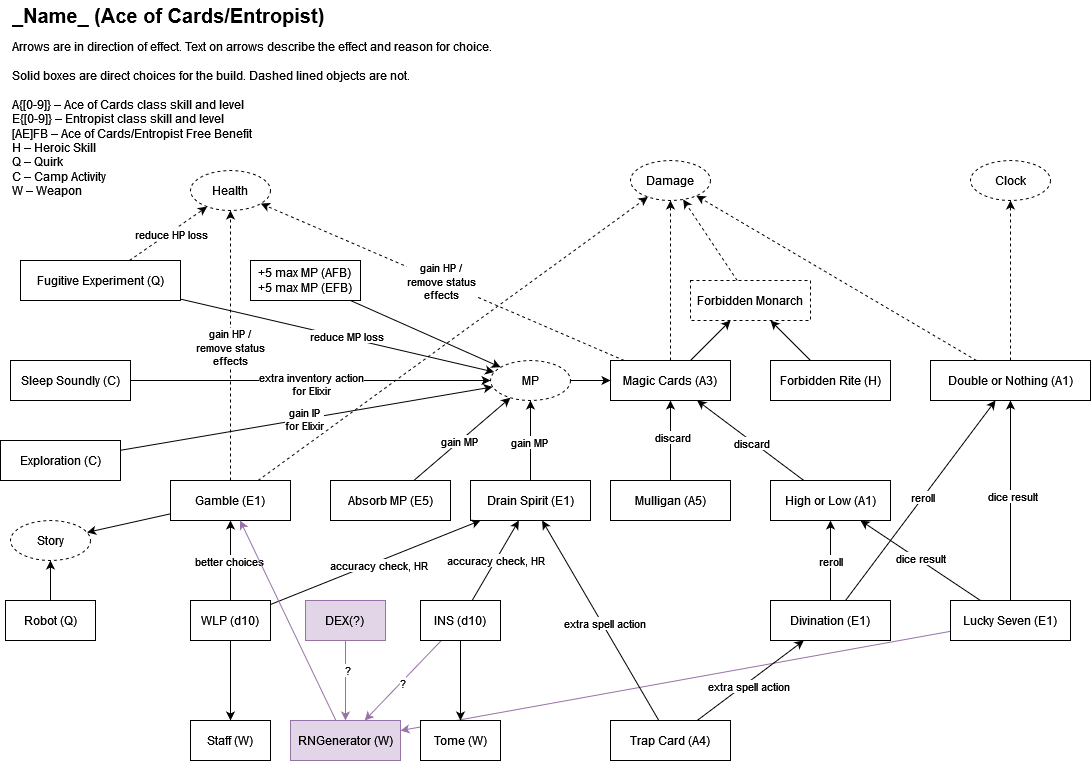

The diagram above was exported from draw.io. Its source (the exported page's mxGraphModel, read from the mxfile embedded in the PNG):
<mxGraphModel dx="928" dy="728" grid="1" gridSize="10" guides="1" tooltips="1" connect="1" arrows="1" fold="1" page="1" pageScale="1" pageWidth="1169" pageHeight="827" math="0" shadow="0">
  <root>
    <mxCell id="0" />
    <mxCell id="1" parent="0" />
    <mxCell id="RhFWqp1TSaXYGgG4U2mp-10" style="rounded=0;orthogonalLoop=1;jettySize=auto;html=1;dashed=1;" parent="1" source="RhFWqp1TSaXYGgG4U2mp-3" target="RhFWqp1TSaXYGgG4U2mp-7" edge="1">
      <mxGeometry relative="1" as="geometry" />
    </mxCell>
    <mxCell id="RhFWqp1TSaXYGgG4U2mp-16" style="rounded=0;orthogonalLoop=1;jettySize=auto;html=1;" parent="1" source="RhFWqp1TSaXYGgG4U2mp-3" target="RhFWqp1TSaXYGgG4U2mp-4" edge="1">
      <mxGeometry relative="1" as="geometry" />
    </mxCell>
    <mxCell id="RhFWqp1TSaXYGgG4U2mp-64" style="rounded=0;orthogonalLoop=1;jettySize=auto;html=1;dashed=1;" parent="1" source="RhFWqp1TSaXYGgG4U2mp-3" target="RhFWqp1TSaXYGgG4U2mp-61" edge="1">
      <mxGeometry relative="1" as="geometry" />
    </mxCell>
    <mxCell id="RhFWqp1TSaXYGgG4U2mp-75" value="gain HP /&lt;br&gt;remove status&lt;br&gt;effects" style="edgeLabel;html=1;align=center;verticalAlign=middle;resizable=0;points=[];" parent="RhFWqp1TSaXYGgG4U2mp-64" vertex="1" connectable="0">
      <mxGeometry x="0.0049" relative="1" as="geometry">
        <mxPoint as="offset" />
      </mxGeometry>
    </mxCell>
    <mxCell id="RhFWqp1TSaXYGgG4U2mp-3" value="Magic Cards (A3)" style="rounded=0;whiteSpace=wrap;html=1;" parent="1" vertex="1">
      <mxGeometry x="640" y="400" width="120" height="40" as="geometry" />
    </mxCell>
    <mxCell id="RhFWqp1TSaXYGgG4U2mp-9" style="rounded=0;orthogonalLoop=1;jettySize=auto;html=1;dashed=1;" parent="1" source="RhFWqp1TSaXYGgG4U2mp-4" target="RhFWqp1TSaXYGgG4U2mp-7" edge="1">
      <mxGeometry relative="1" as="geometry" />
    </mxCell>
    <mxCell id="RhFWqp1TSaXYGgG4U2mp-4" value="Forbidden Monarch" style="rounded=0;whiteSpace=wrap;html=1;dashed=1;" parent="1" vertex="1">
      <mxGeometry x="720" y="320" width="120" height="40" as="geometry" />
    </mxCell>
    <mxCell id="RhFWqp1TSaXYGgG4U2mp-11" style="rounded=0;orthogonalLoop=1;jettySize=auto;html=1;" parent="1" source="RhFWqp1TSaXYGgG4U2mp-5" target="RhFWqp1TSaXYGgG4U2mp-65" edge="1">
      <mxGeometry relative="1" as="geometry" />
    </mxCell>
    <mxCell id="RhFWqp1TSaXYGgG4U2mp-35" value="gain MP" style="edgeLabel;html=1;align=center;verticalAlign=middle;resizable=0;points=[];" parent="RhFWqp1TSaXYGgG4U2mp-11" vertex="1" connectable="0">
      <mxGeometry x="-0.05" relative="1" as="geometry">
        <mxPoint as="offset" />
      </mxGeometry>
    </mxCell>
    <mxCell id="RhFWqp1TSaXYGgG4U2mp-5" value="Absorb MP (E5)" style="rounded=0;whiteSpace=wrap;html=1;" parent="1" vertex="1">
      <mxGeometry x="360" y="520" width="120" height="40" as="geometry" />
    </mxCell>
    <mxCell id="RhFWqp1TSaXYGgG4U2mp-12" style="rounded=0;orthogonalLoop=1;jettySize=auto;html=1;" parent="1" source="RhFWqp1TSaXYGgG4U2mp-6" target="RhFWqp1TSaXYGgG4U2mp-3" edge="1">
      <mxGeometry relative="1" as="geometry" />
    </mxCell>
    <mxCell id="RhFWqp1TSaXYGgG4U2mp-33" value="discard" style="edgeLabel;html=1;align=center;verticalAlign=middle;resizable=0;points=[];" parent="RhFWqp1TSaXYGgG4U2mp-12" vertex="1" connectable="0">
      <mxGeometry x="0.057" y="-2" relative="1" as="geometry">
        <mxPoint y="-1" as="offset" />
      </mxGeometry>
    </mxCell>
    <mxCell id="RhFWqp1TSaXYGgG4U2mp-6" value="&lt;div&gt;Mulligan (A5)&lt;/div&gt;" style="rounded=0;whiteSpace=wrap;html=1;" parent="1" vertex="1">
      <mxGeometry x="640" y="520" width="120" height="40" as="geometry" />
    </mxCell>
    <mxCell id="RhFWqp1TSaXYGgG4U2mp-7" value="Damage" style="ellipse;whiteSpace=wrap;html=1;dashed=1;" parent="1" vertex="1">
      <mxGeometry x="660" y="200" width="80" height="40" as="geometry" />
    </mxCell>
    <mxCell id="RhFWqp1TSaXYGgG4U2mp-8" value="Clock" style="ellipse;whiteSpace=wrap;html=1;dashed=1;" parent="1" vertex="1">
      <mxGeometry x="1000" y="200" width="80" height="40" as="geometry" />
    </mxCell>
    <mxCell id="RhFWqp1TSaXYGgG4U2mp-25" style="rounded=0;orthogonalLoop=1;jettySize=auto;html=1;" parent="1" source="RhFWqp1TSaXYGgG4U2mp-13" target="RhFWqp1TSaXYGgG4U2mp-14" edge="1">
      <mxGeometry relative="1" as="geometry" />
    </mxCell>
    <mxCell id="RhFWqp1TSaXYGgG4U2mp-40" value="reroll" style="edgeLabel;html=1;align=center;verticalAlign=middle;resizable=0;points=[];" parent="RhFWqp1TSaXYGgG4U2mp-25" vertex="1" connectable="0">
      <mxGeometry x="-0.025" relative="1" as="geometry">
        <mxPoint as="offset" />
      </mxGeometry>
    </mxCell>
    <mxCell id="RhFWqp1TSaXYGgG4U2mp-52" style="rounded=0;orthogonalLoop=1;jettySize=auto;html=1;" parent="1" source="RhFWqp1TSaXYGgG4U2mp-13" target="RhFWqp1TSaXYGgG4U2mp-49" edge="1">
      <mxGeometry relative="1" as="geometry" />
    </mxCell>
    <mxCell id="RhFWqp1TSaXYGgG4U2mp-53" value="reroll" style="edgeLabel;html=1;align=center;verticalAlign=middle;resizable=0;points=[];" parent="RhFWqp1TSaXYGgG4U2mp-52" vertex="1" connectable="0">
      <mxGeometry x="0.0255" y="1" relative="1" as="geometry">
        <mxPoint as="offset" />
      </mxGeometry>
    </mxCell>
    <mxCell id="RhFWqp1TSaXYGgG4U2mp-13" value="Divination (E1)" style="rounded=0;whiteSpace=wrap;html=1;" parent="1" vertex="1">
      <mxGeometry x="800" y="640" width="120" height="40" as="geometry" />
    </mxCell>
    <mxCell id="RhFWqp1TSaXYGgG4U2mp-22" style="rounded=0;orthogonalLoop=1;jettySize=auto;html=1;" parent="1" source="RhFWqp1TSaXYGgG4U2mp-14" target="RhFWqp1TSaXYGgG4U2mp-3" edge="1">
      <mxGeometry relative="1" as="geometry" />
    </mxCell>
    <mxCell id="RhFWqp1TSaXYGgG4U2mp-34" value="discard" style="edgeLabel;html=1;align=center;verticalAlign=middle;resizable=0;points=[];" parent="RhFWqp1TSaXYGgG4U2mp-22" vertex="1" connectable="0">
      <mxGeometry x="-0.027" y="2" relative="1" as="geometry">
        <mxPoint as="offset" />
      </mxGeometry>
    </mxCell>
    <mxCell id="RhFWqp1TSaXYGgG4U2mp-14" value="High or Low (A1)" style="rounded=0;whiteSpace=wrap;html=1;" parent="1" vertex="1">
      <mxGeometry x="800" y="520" width="120" height="40" as="geometry" />
    </mxCell>
    <mxCell id="RhFWqp1TSaXYGgG4U2mp-24" style="rounded=0;orthogonalLoop=1;jettySize=auto;html=1;" parent="1" source="RhFWqp1TSaXYGgG4U2mp-15" target="RhFWqp1TSaXYGgG4U2mp-14" edge="1">
      <mxGeometry relative="1" as="geometry" />
    </mxCell>
    <mxCell id="RhFWqp1TSaXYGgG4U2mp-39" value="dice result" style="edgeLabel;html=1;align=center;verticalAlign=middle;resizable=0;points=[];" parent="RhFWqp1TSaXYGgG4U2mp-24" vertex="1" connectable="0">
      <mxGeometry x="0.0231" y="-2" relative="1" as="geometry">
        <mxPoint as="offset" />
      </mxGeometry>
    </mxCell>
    <mxCell id="RhFWqp1TSaXYGgG4U2mp-50" style="rounded=0;orthogonalLoop=1;jettySize=auto;html=1;" parent="1" source="RhFWqp1TSaXYGgG4U2mp-15" target="RhFWqp1TSaXYGgG4U2mp-49" edge="1">
      <mxGeometry relative="1" as="geometry" />
    </mxCell>
    <mxCell id="RhFWqp1TSaXYGgG4U2mp-51" value="dice result" style="edgeLabel;html=1;align=center;verticalAlign=middle;resizable=0;points=[];" parent="RhFWqp1TSaXYGgG4U2mp-50" vertex="1" connectable="0">
      <mxGeometry x="0.035" y="-2" relative="1" as="geometry">
        <mxPoint y="-1" as="offset" />
      </mxGeometry>
    </mxCell>
    <mxCell id="CmZH3Qbe7u27wujmRb0h-26" style="rounded=0;orthogonalLoop=1;jettySize=auto;html=1;fillColor=#e1d5e7;strokeColor=#9673a6;" edge="1" parent="1" source="RhFWqp1TSaXYGgG4U2mp-15" target="CmZH3Qbe7u27wujmRb0h-21">
      <mxGeometry relative="1" as="geometry" />
    </mxCell>
    <mxCell id="RhFWqp1TSaXYGgG4U2mp-15" value="Lucky Seven (E1)" style="rounded=0;whiteSpace=wrap;html=1;" parent="1" vertex="1">
      <mxGeometry x="980" y="640" width="120" height="40" as="geometry" />
    </mxCell>
    <mxCell id="RhFWqp1TSaXYGgG4U2mp-18" style="rounded=0;orthogonalLoop=1;jettySize=auto;html=1;" parent="1" source="RhFWqp1TSaXYGgG4U2mp-17" target="RhFWqp1TSaXYGgG4U2mp-4" edge="1">
      <mxGeometry relative="1" as="geometry" />
    </mxCell>
    <mxCell id="RhFWqp1TSaXYGgG4U2mp-17" value="Forbidden Rite (H)" style="rounded=0;whiteSpace=wrap;html=1;" parent="1" vertex="1">
      <mxGeometry x="800" y="400" width="120" height="40" as="geometry" />
    </mxCell>
    <mxCell id="RhFWqp1TSaXYGgG4U2mp-54" style="rounded=0;orthogonalLoop=1;jettySize=auto;html=1;" parent="1" source="RhFWqp1TSaXYGgG4U2mp-20" target="RhFWqp1TSaXYGgG4U2mp-65" edge="1">
      <mxGeometry relative="1" as="geometry" />
    </mxCell>
    <mxCell id="RhFWqp1TSaXYGgG4U2mp-55" value="gain MP" style="edgeLabel;html=1;align=center;verticalAlign=middle;resizable=0;points=[];" parent="RhFWqp1TSaXYGgG4U2mp-54" vertex="1" connectable="0">
      <mxGeometry x="-0.0418" y="1" relative="1" as="geometry">
        <mxPoint as="offset" />
      </mxGeometry>
    </mxCell>
    <mxCell id="RhFWqp1TSaXYGgG4U2mp-20" value="Drain Spirit (E1)" style="rounded=0;whiteSpace=wrap;html=1;" parent="1" vertex="1">
      <mxGeometry x="500" y="520" width="120" height="40" as="geometry" />
    </mxCell>
    <mxCell id="RhFWqp1TSaXYGgG4U2mp-26" style="rounded=0;orthogonalLoop=1;jettySize=auto;html=1;" parent="1" source="RhFWqp1TSaXYGgG4U2mp-21" target="RhFWqp1TSaXYGgG4U2mp-13" edge="1">
      <mxGeometry relative="1" as="geometry" />
    </mxCell>
    <mxCell id="RhFWqp1TSaXYGgG4U2mp-44" value="extra spell action" style="edgeLabel;html=1;align=center;verticalAlign=middle;resizable=0;points=[];" parent="RhFWqp1TSaXYGgG4U2mp-26" vertex="1" connectable="0">
      <mxGeometry x="-0.075" y="-3" relative="1" as="geometry">
        <mxPoint as="offset" />
      </mxGeometry>
    </mxCell>
    <mxCell id="RhFWqp1TSaXYGgG4U2mp-32" style="rounded=0;orthogonalLoop=1;jettySize=auto;html=1;" parent="1" source="RhFWqp1TSaXYGgG4U2mp-21" target="RhFWqp1TSaXYGgG4U2mp-20" edge="1">
      <mxGeometry relative="1" as="geometry" />
    </mxCell>
    <mxCell id="RhFWqp1TSaXYGgG4U2mp-45" value="extra spell action" style="edgeLabel;html=1;align=center;verticalAlign=middle;resizable=0;points=[];" parent="RhFWqp1TSaXYGgG4U2mp-32" vertex="1" connectable="0">
      <mxGeometry x="-0.035" y="-2" relative="1" as="geometry">
        <mxPoint as="offset" />
      </mxGeometry>
    </mxCell>
    <mxCell id="RhFWqp1TSaXYGgG4U2mp-21" value="&lt;div&gt;Trap Card (A4)&lt;/div&gt;" style="rounded=0;whiteSpace=wrap;html=1;" parent="1" vertex="1">
      <mxGeometry x="640" y="760" width="120" height="40" as="geometry" />
    </mxCell>
    <mxCell id="RhFWqp1TSaXYGgG4U2mp-31" style="rounded=0;orthogonalLoop=1;jettySize=auto;html=1;" parent="1" source="RhFWqp1TSaXYGgG4U2mp-28" target="RhFWqp1TSaXYGgG4U2mp-20" edge="1">
      <mxGeometry relative="1" as="geometry" />
    </mxCell>
    <mxCell id="RhFWqp1TSaXYGgG4U2mp-48" value="accuracy check, HR" style="edgeLabel;html=1;align=center;verticalAlign=middle;resizable=0;points=[];" parent="RhFWqp1TSaXYGgG4U2mp-31" vertex="1" connectable="0">
      <mxGeometry x="0.01" y="1" relative="1" as="geometry">
        <mxPoint as="offset" />
      </mxGeometry>
    </mxCell>
    <mxCell id="CmZH3Qbe7u27wujmRb0h-4" style="rounded=0;orthogonalLoop=1;jettySize=auto;html=1;" edge="1" parent="1" source="RhFWqp1TSaXYGgG4U2mp-28" target="CmZH3Qbe7u27wujmRb0h-3">
      <mxGeometry relative="1" as="geometry" />
    </mxCell>
    <mxCell id="CmZH3Qbe7u27wujmRb0h-22" style="rounded=0;orthogonalLoop=1;jettySize=auto;html=1;fillColor=#e1d5e7;strokeColor=#9673a6;" edge="1" parent="1" source="RhFWqp1TSaXYGgG4U2mp-28" target="CmZH3Qbe7u27wujmRb0h-21">
      <mxGeometry relative="1" as="geometry" />
    </mxCell>
    <mxCell id="CmZH3Qbe7u27wujmRb0h-34" value="?" style="edgeLabel;html=1;align=center;verticalAlign=middle;resizable=0;points=[];" vertex="1" connectable="0" parent="CmZH3Qbe7u27wujmRb0h-22">
      <mxGeometry x="0.0323" y="1" relative="1" as="geometry">
        <mxPoint as="offset" />
      </mxGeometry>
    </mxCell>
    <mxCell id="RhFWqp1TSaXYGgG4U2mp-28" value="&lt;div&gt;INS (d10)&lt;/div&gt;" style="rounded=0;whiteSpace=wrap;html=1;" parent="1" vertex="1">
      <mxGeometry x="450" y="640" width="80" height="40" as="geometry" />
    </mxCell>
    <mxCell id="RhFWqp1TSaXYGgG4U2mp-30" style="rounded=0;orthogonalLoop=1;jettySize=auto;html=1;" parent="1" source="RhFWqp1TSaXYGgG4U2mp-29" target="RhFWqp1TSaXYGgG4U2mp-20" edge="1">
      <mxGeometry relative="1" as="geometry">
        <Array as="points" />
      </mxGeometry>
    </mxCell>
    <mxCell id="RhFWqp1TSaXYGgG4U2mp-47" value="accuracy check, HR" style="edgeLabel;html=1;align=center;verticalAlign=middle;resizable=0;points=[];" parent="RhFWqp1TSaXYGgG4U2mp-30" vertex="1" connectable="0">
      <mxGeometry x="0.01" y="-3" relative="1" as="geometry">
        <mxPoint as="offset" />
      </mxGeometry>
    </mxCell>
    <mxCell id="RhFWqp1TSaXYGgG4U2mp-59" style="rounded=0;orthogonalLoop=1;jettySize=auto;html=1;" parent="1" source="RhFWqp1TSaXYGgG4U2mp-29" target="RhFWqp1TSaXYGgG4U2mp-58" edge="1">
      <mxGeometry relative="1" as="geometry" />
    </mxCell>
    <mxCell id="RhFWqp1TSaXYGgG4U2mp-60" value="better choices" style="edgeLabel;html=1;align=center;verticalAlign=middle;resizable=0;points=[];" parent="RhFWqp1TSaXYGgG4U2mp-59" vertex="1" connectable="0">
      <mxGeometry x="-0.0106" y="1" relative="1" as="geometry">
        <mxPoint as="offset" />
      </mxGeometry>
    </mxCell>
    <mxCell id="CmZH3Qbe7u27wujmRb0h-5" style="rounded=0;orthogonalLoop=1;jettySize=auto;html=1;" edge="1" parent="1" source="RhFWqp1TSaXYGgG4U2mp-29" target="CmZH3Qbe7u27wujmRb0h-2">
      <mxGeometry relative="1" as="geometry" />
    </mxCell>
    <mxCell id="RhFWqp1TSaXYGgG4U2mp-29" value="WLP (d10)" style="rounded=0;whiteSpace=wrap;html=1;" parent="1" vertex="1">
      <mxGeometry x="220" y="640" width="80" height="40" as="geometry" />
    </mxCell>
    <mxCell id="RhFWqp1TSaXYGgG4U2mp-56" style="rounded=0;orthogonalLoop=1;jettySize=auto;html=1;dashed=1;" parent="1" source="RhFWqp1TSaXYGgG4U2mp-49" target="RhFWqp1TSaXYGgG4U2mp-8" edge="1">
      <mxGeometry relative="1" as="geometry" />
    </mxCell>
    <mxCell id="RhFWqp1TSaXYGgG4U2mp-57" style="rounded=0;orthogonalLoop=1;jettySize=auto;html=1;dashed=1;" parent="1" source="RhFWqp1TSaXYGgG4U2mp-49" target="RhFWqp1TSaXYGgG4U2mp-7" edge="1">
      <mxGeometry relative="1" as="geometry" />
    </mxCell>
    <mxCell id="RhFWqp1TSaXYGgG4U2mp-49" value="Double or Nothing (A1)" style="rounded=0;whiteSpace=wrap;html=1;" parent="1" vertex="1">
      <mxGeometry x="960" y="400" width="160" height="40" as="geometry" />
    </mxCell>
    <mxCell id="RhFWqp1TSaXYGgG4U2mp-62" style="rounded=0;orthogonalLoop=1;jettySize=auto;html=1;dashed=1;" parent="1" source="RhFWqp1TSaXYGgG4U2mp-58" target="RhFWqp1TSaXYGgG4U2mp-61" edge="1">
      <mxGeometry relative="1" as="geometry" />
    </mxCell>
    <mxCell id="RhFWqp1TSaXYGgG4U2mp-74" value="gain HP /&lt;br&gt;remove status&lt;br&gt;effects" style="edgeLabel;html=1;align=center;verticalAlign=middle;resizable=0;points=[];" parent="RhFWqp1TSaXYGgG4U2mp-62" vertex="1" connectable="0">
      <mxGeometry x="-0.0143" relative="1" as="geometry">
        <mxPoint as="offset" />
      </mxGeometry>
    </mxCell>
    <mxCell id="RhFWqp1TSaXYGgG4U2mp-63" style="rounded=0;orthogonalLoop=1;jettySize=auto;html=1;dashed=1;" parent="1" source="RhFWqp1TSaXYGgG4U2mp-58" target="RhFWqp1TSaXYGgG4U2mp-7" edge="1">
      <mxGeometry relative="1" as="geometry" />
    </mxCell>
    <mxCell id="CmZH3Qbe7u27wujmRb0h-31" style="rounded=0;orthogonalLoop=1;jettySize=auto;html=1;" edge="1" parent="1" source="RhFWqp1TSaXYGgG4U2mp-58" target="CmZH3Qbe7u27wujmRb0h-29">
      <mxGeometry relative="1" as="geometry" />
    </mxCell>
    <mxCell id="RhFWqp1TSaXYGgG4U2mp-58" value="Gamble (E1)" style="rounded=0;whiteSpace=wrap;html=1;" parent="1" vertex="1">
      <mxGeometry x="200" y="520" width="120" height="40" as="geometry" />
    </mxCell>
    <mxCell id="RhFWqp1TSaXYGgG4U2mp-61" value="Health" style="ellipse;whiteSpace=wrap;html=1;dashed=1;" parent="1" vertex="1">
      <mxGeometry x="220" y="210" width="80" height="40" as="geometry" />
    </mxCell>
    <mxCell id="RhFWqp1TSaXYGgG4U2mp-66" style="rounded=0;orthogonalLoop=1;jettySize=auto;html=1;" parent="1" source="RhFWqp1TSaXYGgG4U2mp-65" target="RhFWqp1TSaXYGgG4U2mp-3" edge="1">
      <mxGeometry relative="1" as="geometry" />
    </mxCell>
    <mxCell id="RhFWqp1TSaXYGgG4U2mp-65" value="MP" style="ellipse;whiteSpace=wrap;html=1;dashed=1;" parent="1" vertex="1">
      <mxGeometry x="520" y="400" width="80" height="40" as="geometry" />
    </mxCell>
    <mxCell id="RhFWqp1TSaXYGgG4U2mp-70" style="rounded=0;orthogonalLoop=1;jettySize=auto;html=1;dashed=1;" parent="1" source="RhFWqp1TSaXYGgG4U2mp-68" target="RhFWqp1TSaXYGgG4U2mp-61" edge="1">
      <mxGeometry relative="1" as="geometry" />
    </mxCell>
    <mxCell id="RhFWqp1TSaXYGgG4U2mp-73" value="reduce HP loss" style="edgeLabel;html=1;align=center;verticalAlign=middle;resizable=0;points=[];" parent="RhFWqp1TSaXYGgG4U2mp-70" vertex="1" connectable="0">
      <mxGeometry x="0.0354" y="-2" relative="1" as="geometry">
        <mxPoint as="offset" />
      </mxGeometry>
    </mxCell>
    <mxCell id="RhFWqp1TSaXYGgG4U2mp-71" style="rounded=0;orthogonalLoop=1;jettySize=auto;html=1;" parent="1" source="RhFWqp1TSaXYGgG4U2mp-68" target="RhFWqp1TSaXYGgG4U2mp-65" edge="1">
      <mxGeometry relative="1" as="geometry" />
    </mxCell>
    <mxCell id="RhFWqp1TSaXYGgG4U2mp-72" value="reduce MP loss" style="edgeLabel;html=1;align=center;verticalAlign=middle;resizable=0;points=[];" parent="RhFWqp1TSaXYGgG4U2mp-71" vertex="1" connectable="0">
      <mxGeometry x="0.0541" y="2" relative="1" as="geometry">
        <mxPoint as="offset" />
      </mxGeometry>
    </mxCell>
    <mxCell id="RhFWqp1TSaXYGgG4U2mp-68" value="Fugitive Experiment (Q)" style="rounded=0;whiteSpace=wrap;html=1;" parent="1" vertex="1">
      <mxGeometry x="50" y="300" width="160" height="40" as="geometry" />
    </mxCell>
    <mxCell id="CmZH3Qbe7u27wujmRb0h-2" value="Staff (W)" style="rounded=0;whiteSpace=wrap;html=1;" vertex="1" parent="1">
      <mxGeometry x="220" y="760" width="80" height="40" as="geometry" />
    </mxCell>
    <mxCell id="CmZH3Qbe7u27wujmRb0h-3" value="Tome (W)" style="rounded=0;whiteSpace=wrap;html=1;" vertex="1" parent="1">
      <mxGeometry x="450" y="760" width="80" height="40" as="geometry" />
    </mxCell>
    <mxCell id="CmZH3Qbe7u27wujmRb0h-8" style="edgeStyle=orthogonalEdgeStyle;rounded=0;orthogonalLoop=1;jettySize=auto;html=1;exitX=0.5;exitY=1;exitDx=0;exitDy=0;" edge="1" parent="1" source="CmZH3Qbe7u27wujmRb0h-3" target="CmZH3Qbe7u27wujmRb0h-3">
      <mxGeometry relative="1" as="geometry" />
    </mxCell>
    <mxCell id="CmZH3Qbe7u27wujmRb0h-17" style="rounded=0;orthogonalLoop=1;jettySize=auto;html=1;" edge="1" parent="1" source="CmZH3Qbe7u27wujmRb0h-11" target="RhFWqp1TSaXYGgG4U2mp-65">
      <mxGeometry relative="1" as="geometry" />
    </mxCell>
    <mxCell id="CmZH3Qbe7u27wujmRb0h-18" value="extra inventory action&lt;br&gt;for Elixir" style="edgeLabel;html=1;align=center;verticalAlign=middle;resizable=0;points=[];" vertex="1" connectable="0" parent="CmZH3Qbe7u27wujmRb0h-17">
      <mxGeometry x="0.011" y="-4" relative="1" as="geometry">
        <mxPoint x="-1" as="offset" />
      </mxGeometry>
    </mxCell>
    <mxCell id="CmZH3Qbe7u27wujmRb0h-11" value="Sleep Soundly (C)" style="rounded=0;whiteSpace=wrap;html=1;" vertex="1" parent="1">
      <mxGeometry x="40" y="400" width="120" height="40" as="geometry" />
    </mxCell>
    <mxCell id="CmZH3Qbe7u27wujmRb0h-15" style="rounded=0;orthogonalLoop=1;jettySize=auto;html=1;" edge="1" parent="1" source="CmZH3Qbe7u27wujmRb0h-12" target="RhFWqp1TSaXYGgG4U2mp-65">
      <mxGeometry relative="1" as="geometry" />
    </mxCell>
    <mxCell id="CmZH3Qbe7u27wujmRb0h-16" value="gain IP &lt;br&gt;for Elixir" style="edgeLabel;html=1;align=center;verticalAlign=middle;resizable=0;points=[];" vertex="1" connectable="0" parent="CmZH3Qbe7u27wujmRb0h-15">
      <mxGeometry x="-0.0145" relative="1" as="geometry">
        <mxPoint as="offset" />
      </mxGeometry>
    </mxCell>
    <mxCell id="CmZH3Qbe7u27wujmRb0h-12" value="Exploration (C)" style="rounded=0;whiteSpace=wrap;html=1;" vertex="1" parent="1">
      <mxGeometry x="30" y="480" width="120" height="40" as="geometry" />
    </mxCell>
    <mxCell id="CmZH3Qbe7u27wujmRb0h-20" value="&lt;h1 style=&quot;margin-top: 0px; line-height: 64%;&quot;&gt;&lt;font style=&quot;font-size: 20px;&quot;&gt;_Name_ (Ace of Cards/Entropist)&lt;/font&gt;&lt;/h1&gt;&lt;div&gt;Arrows are in direction of effect. Text on arrows describe the effect and reason for choice.&lt;br&gt;&lt;/div&gt;&lt;div&gt;&lt;br&gt;&lt;/div&gt;&lt;div&gt;Solid boxes are direct choices for the build. Dashed lined objects are not.&lt;br&gt;&lt;/div&gt;&lt;div&gt;&lt;br&gt;&lt;/div&gt;&lt;div&gt;A{[0-9]} – Ace of Cards class skill and level&lt;br&gt;&lt;/div&gt;&lt;div&gt;E{[0-9]}  – Entropist class skill and level&lt;/div&gt;&lt;div&gt;[AE]FB – Ace of Cards/Entropist Free Benefit&lt;br&gt;&lt;/div&gt;&lt;div&gt;H – Heroic Skill&lt;br&gt;&lt;/div&gt;&lt;div&gt;Q – Quirk&lt;/div&gt;&lt;div&gt;C – Camp Activity&lt;/div&gt;&lt;div&gt;W – Weapon&lt;br&gt;&lt;/div&gt;" style="text;html=1;whiteSpace=wrap;overflow=hidden;rounded=0;" vertex="1" parent="1">
      <mxGeometry x="40" y="40" width="530" height="200" as="geometry" />
    </mxCell>
    <mxCell id="CmZH3Qbe7u27wujmRb0h-25" style="rounded=0;orthogonalLoop=1;jettySize=auto;html=1;fillColor=#e1d5e7;strokeColor=#9673a6;" edge="1" parent="1" source="CmZH3Qbe7u27wujmRb0h-21" target="RhFWqp1TSaXYGgG4U2mp-58">
      <mxGeometry relative="1" as="geometry" />
    </mxCell>
    <mxCell id="CmZH3Qbe7u27wujmRb0h-21" value="RNGenerator (W)" style="rounded=0;whiteSpace=wrap;html=1;fillColor=#e1d5e7;strokeColor=#9673a6;" vertex="1" parent="1">
      <mxGeometry x="320" y="760" width="110" height="40" as="geometry" />
    </mxCell>
    <mxCell id="CmZH3Qbe7u27wujmRb0h-27" style="rounded=0;orthogonalLoop=1;jettySize=auto;html=1;fillColor=#e1d5e7;strokeColor=#9673a6;" edge="1" parent="1" source="CmZH3Qbe7u27wujmRb0h-23" target="CmZH3Qbe7u27wujmRb0h-21">
      <mxGeometry relative="1" as="geometry" />
    </mxCell>
    <mxCell id="CmZH3Qbe7u27wujmRb0h-35" value="?" style="edgeLabel;html=1;align=center;verticalAlign=middle;resizable=0;points=[];" vertex="1" connectable="0" parent="CmZH3Qbe7u27wujmRb0h-27">
      <mxGeometry x="-0.2625" y="2" relative="1" as="geometry">
        <mxPoint as="offset" />
      </mxGeometry>
    </mxCell>
    <mxCell id="CmZH3Qbe7u27wujmRb0h-23" value="&lt;div&gt;DEX(?)&lt;br&gt;&lt;/div&gt;" style="rounded=0;whiteSpace=wrap;html=1;fillColor=#e1d5e7;strokeColor=#9673a6;" vertex="1" parent="1">
      <mxGeometry x="335" y="640" width="80" height="40" as="geometry" />
    </mxCell>
    <mxCell id="CmZH3Qbe7u27wujmRb0h-30" style="rounded=0;orthogonalLoop=1;jettySize=auto;html=1;" edge="1" parent="1" source="CmZH3Qbe7u27wujmRb0h-28" target="CmZH3Qbe7u27wujmRb0h-29">
      <mxGeometry relative="1" as="geometry" />
    </mxCell>
    <mxCell id="CmZH3Qbe7u27wujmRb0h-28" value="Robot (Q)" style="rounded=0;whiteSpace=wrap;html=1;" vertex="1" parent="1">
      <mxGeometry x="35" y="640" width="90" height="40" as="geometry" />
    </mxCell>
    <mxCell id="CmZH3Qbe7u27wujmRb0h-29" value="Story" style="ellipse;whiteSpace=wrap;html=1;dashed=1;" vertex="1" parent="1">
      <mxGeometry x="40" y="560" width="80" height="40" as="geometry" />
    </mxCell>
    <mxCell id="CmZH3Qbe7u27wujmRb0h-33" style="rounded=0;orthogonalLoop=1;jettySize=auto;html=1;" edge="1" parent="1" source="CmZH3Qbe7u27wujmRb0h-32" target="RhFWqp1TSaXYGgG4U2mp-65">
      <mxGeometry relative="1" as="geometry" />
    </mxCell>
    <mxCell id="CmZH3Qbe7u27wujmRb0h-32" value="&lt;div&gt;+5 max MP (AFB)&lt;/div&gt;&lt;div&gt;+5 max MP (EFB)&lt;br&gt;&lt;/div&gt;" style="rounded=0;whiteSpace=wrap;html=1;" vertex="1" parent="1">
      <mxGeometry x="280" y="300" width="110" height="40" as="geometry" />
    </mxCell>
  </root>
</mxGraphModel>